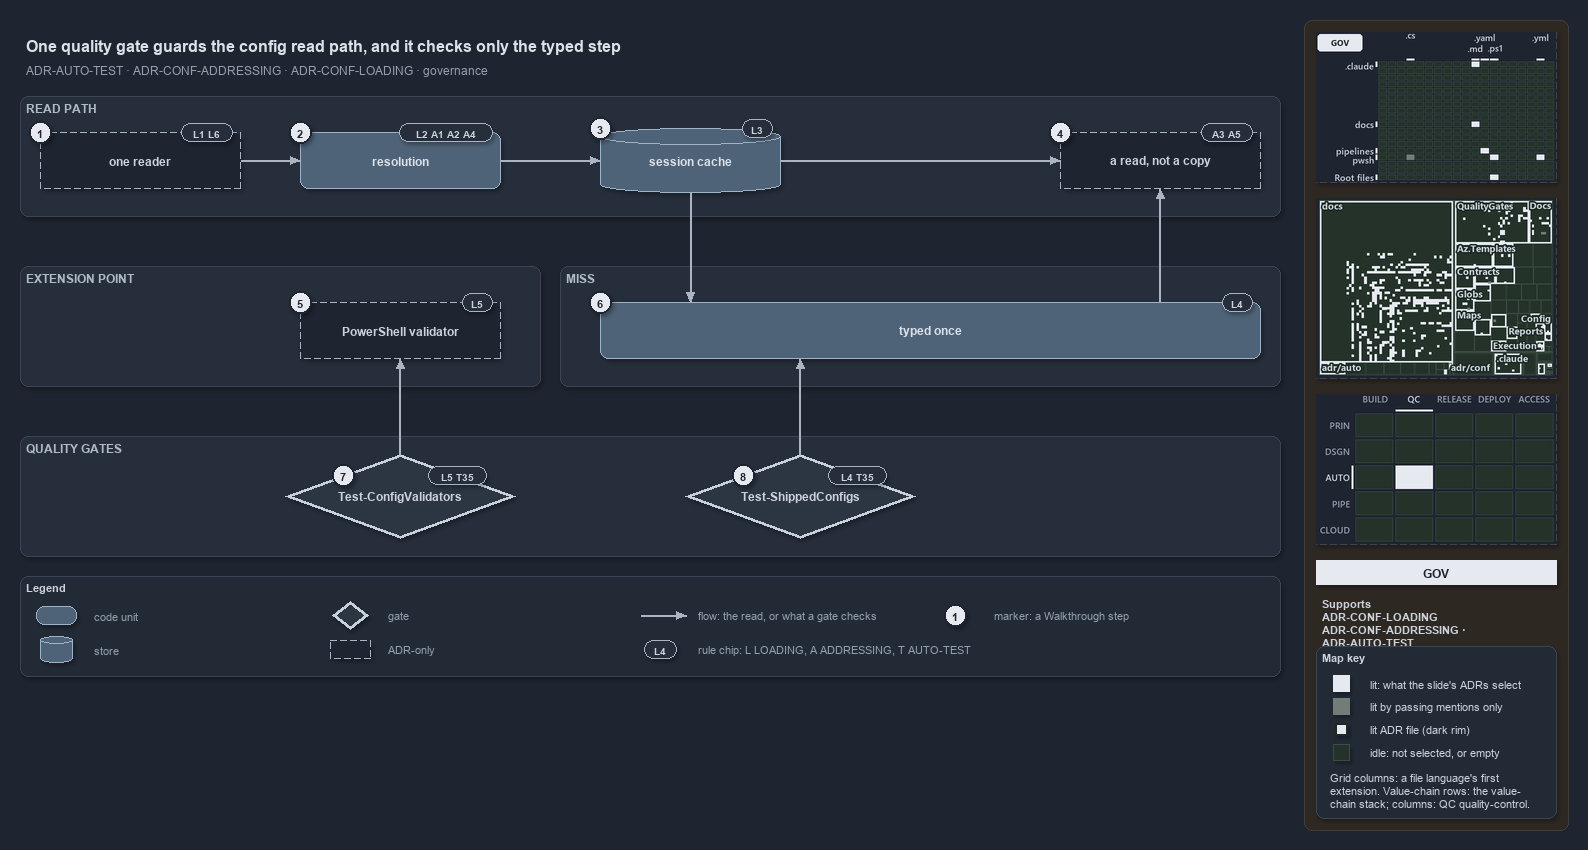

The diagram above was exported from draw.io. Its source (the exported page's mxGraphModel, read from the mxfile embedded in the PNG):
<mxGraphModel dx="1024" dy="768" grid="0" gridSize="10" guides="1" tooltips="1" connect="1" arrows="1" fold="1" page="1" pageScale="1" pageWidth="1572" pageHeight="700" background="#1E2430" math="0" shadow="1">
  <root>
    <mxCell id="0" />
    <mxCell id="1" parent="0" />
    <mxCell id="sidebar-bg" value="" style="rounded=1;arcSize=2;html=1;fillColor=#2E2823;strokeColor=#453C33;shadow=0;" vertex="1" parent="1">
      <mxGeometry x="1304" y="4" width="264" height="810" as="geometry" />
    </mxCell>
    <mxCell id="title" value="One quality gate guards the config read path, and it checks only the typed step" style="text;html=1;align=left;verticalAlign=middle;fontSize=16;fontStyle=1;fontColor=#DDE2E9;" vertex="1" parent="1">
      <mxGeometry x="20" y="14" width="1260" height="30" as="geometry" />
    </mxCell>
    <mxCell id="subtitle" value="ADR-AUTO-TEST &amp;#183; ADR-CONF-ADDRESSING &amp;#183; ADR-CONF-LOADING &amp;#183; governance" style="text;html=1;align=left;verticalAlign=middle;fontSize=12;fontColor=#949FAE;" vertex="1" parent="1">
      <mxGeometry x="20" y="44" width="1240" height="20" as="geometry" />
    </mxCell>
    <mxCell id="band-read" value="READ PATH" style="rounded=1;html=1;arcSize=3;fillColor=#262E3B;strokeColor=#3A4555;verticalAlign=top;align=left;spacingLeft=8;fontStyle=1;fontSize=12;fontColor=#B0BAC7;" vertex="1" parent="1">
      <mxGeometry x="20" y="80" width="1260" height="120" as="geometry" />
    </mxCell>
    <mxCell id="band-ext" value="EXTENSION POINT" style="rounded=1;html=1;arcSize=3;fillColor=#262E3B;strokeColor=#3A4555;verticalAlign=top;align=left;spacingLeft=8;fontStyle=1;fontSize=12;fontColor=#B0BAC7;" vertex="1" parent="1">
      <mxGeometry x="20" y="250" width="520" height="120" as="geometry" />
    </mxCell>
    <mxCell id="band-miss" value="MISS" style="rounded=1;html=1;arcSize=3;fillColor=#262E3B;strokeColor=#3A4555;verticalAlign=top;align=left;spacingLeft=8;fontStyle=1;fontSize=12;fontColor=#B0BAC7;" vertex="1" parent="1">
      <mxGeometry x="560" y="250" width="720" height="120" as="geometry" />
    </mxCell>
    <mxCell id="band-gates" value="QUALITY GATES" style="rounded=1;html=1;arcSize=3;fillColor=#262E3B;strokeColor=#3A4555;verticalAlign=top;align=left;spacingLeft=8;fontStyle=1;fontSize=12;fontColor=#B0BAC7;" vertex="1" parent="1">
      <mxGeometry x="20" y="420" width="1260" height="120" as="geometry" />
    </mxCell>
    <mxCell id="reader" value="&lt;b&gt;one reader&lt;/b&gt;" style="rounded=1;whiteSpace=wrap;html=1;arcSize=20;fillColor=#1E2430;strokeColor=#AAB4C3;dashed=1;fontSize=12;" vertex="1" parent="1">
      <mxGeometry x="40" y="116" width="200" height="56" as="geometry" />
    </mxCell>
    <mxCell id="resolution" value="&lt;b&gt;resolution&lt;/b&gt;" style="rounded=1;whiteSpace=wrap;html=1;arcSize=20;fillColor=#4E6378;strokeColor=#9FB3C8;fontSize=12;fontColor=#DDE2E9;" vertex="1" parent="1">
      <mxGeometry x="300" y="116" width="200" height="56" as="geometry" />
    </mxCell>
    <mxCell id="cache" value="&lt;b&gt;session cache&lt;/b&gt;" style="shape=cylinder3;boundedLbl=1;backgroundOutline=1;size=8;whiteSpace=wrap;html=1;fillColor=#4E6378;strokeColor=#9FB3C8;fontSize=12;fontColor=#DDE2E9;" vertex="1" parent="1">
      <mxGeometry x="600" y="112" width="180" height="64" as="geometry" />
    </mxCell>
    <mxCell id="read" value="&lt;b&gt;a read, not a copy&lt;/b&gt;" style="rounded=1;whiteSpace=wrap;html=1;arcSize=20;fillColor=#1E2430;strokeColor=#AAB4C3;dashed=1;fontSize=12;" vertex="1" parent="1">
      <mxGeometry x="1060" y="116" width="200" height="56" as="geometry" />
    </mxCell>
    <mxCell id="psval" value="&lt;b&gt;PowerShell validator&lt;/b&gt;" style="rounded=1;whiteSpace=wrap;html=1;arcSize=20;fillColor=#1E2430;strokeColor=#AAB4C3;dashed=1;fontSize=12;" vertex="1" parent="1">
      <mxGeometry x="300" y="286" width="200" height="56" as="geometry" />
    </mxCell>
    <mxCell id="typed" value="&lt;b&gt;typed once&lt;/b&gt;" style="rounded=1;whiteSpace=wrap;html=1;arcSize=20;fillColor=#4E6378;strokeColor=#9FB3C8;fontSize=12;fontColor=#DDE2E9;" vertex="1" parent="1">
      <mxGeometry x="600" y="286" width="660" height="56" as="geometry" />
    </mxCell>
    <mxCell id="tcv" value="&lt;b&gt;Test-ConfigValidators&lt;/b&gt;" style="rhombus;whiteSpace=wrap;html=1;fillColor=#2C3542;strokeColor=#C7D0DB;strokeWidth=3;fontSize=12;fontColor=#CDD3DC;" vertex="1" parent="1">
      <mxGeometry x="285" y="438" width="230" height="84" as="geometry" />
    </mxCell>
    <mxCell id="tsc" value="&lt;b&gt;Test-ShippedConfigs&lt;/b&gt;" style="rhombus;whiteSpace=wrap;html=1;fillColor=#2C3542;strokeColor=#C7D0DB;strokeWidth=3;fontSize=12;fontColor=#CDD3DC;" vertex="1" parent="1">
      <mxGeometry x="685" y="438" width="230" height="84" as="geometry" />
    </mxCell>
    <mxCell id="p-reader-resolution-a" value="" style="text;html=1;strokeColor=none;fillColor=none;" vertex="1" parent="1">
      <mxGeometry x="240" y="144" width="1" height="1" as="geometry" />
    </mxCell>
    <mxCell id="p-reader-resolution-b" value="" style="text;html=1;strokeColor=none;fillColor=none;" vertex="1" parent="1">
      <mxGeometry x="300" y="144" width="1" height="1" as="geometry" />
    </mxCell>
    <mxCell id="edge-reader-resolution" value="" style="edgeStyle=orthogonalEdgeStyle;rounded=1;html=1;fontSize=10;endArrow=block;strokeColor=#AAB4C3;fontColor=#CDD3DC;shadow=0;" edge="1" parent="1" source="p-reader-resolution-a" target="p-reader-resolution-b">
      <mxGeometry relative="1" as="geometry" />
    </mxCell>
    <mxCell id="p-resolution-cache-a" value="" style="text;html=1;strokeColor=none;fillColor=none;" vertex="1" parent="1">
      <mxGeometry x="500" y="144" width="1" height="1" as="geometry" />
    </mxCell>
    <mxCell id="p-resolution-cache-b" value="" style="text;html=1;strokeColor=none;fillColor=none;" vertex="1" parent="1">
      <mxGeometry x="600" y="144" width="1" height="1" as="geometry" />
    </mxCell>
    <mxCell id="edge-resolution-cache" value="" style="edgeStyle=orthogonalEdgeStyle;rounded=1;html=1;fontSize=10;endArrow=block;strokeColor=#AAB4C3;fontColor=#CDD3DC;shadow=0;" edge="1" parent="1" source="p-resolution-cache-a" target="p-resolution-cache-b">
      <mxGeometry relative="1" as="geometry" />
    </mxCell>
    <mxCell id="p-cache-read-a" value="" style="text;html=1;strokeColor=none;fillColor=none;" vertex="1" parent="1">
      <mxGeometry x="780" y="144" width="1" height="1" as="geometry" />
    </mxCell>
    <mxCell id="p-cache-read-b" value="" style="text;html=1;strokeColor=none;fillColor=none;" vertex="1" parent="1">
      <mxGeometry x="1060" y="144" width="1" height="1" as="geometry" />
    </mxCell>
    <mxCell id="edge-cache-read" value="" style="edgeStyle=orthogonalEdgeStyle;rounded=1;html=1;fontSize=10;endArrow=block;strokeColor=#AAB4C3;fontColor=#CDD3DC;shadow=0;" edge="1" parent="1" source="p-cache-read-a" target="p-cache-read-b">
      <mxGeometry relative="1" as="geometry" />
    </mxCell>
    <mxCell id="p-cache-typed-a" value="" style="text;html=1;strokeColor=none;fillColor=none;" vertex="1" parent="1">
      <mxGeometry x="690" y="176" width="1" height="1" as="geometry" />
    </mxCell>
    <mxCell id="p-cache-typed-b" value="" style="text;html=1;strokeColor=none;fillColor=none;" vertex="1" parent="1">
      <mxGeometry x="690" y="286" width="1" height="1" as="geometry" />
    </mxCell>
    <mxCell id="edge-cache-typed" value="" style="edgeStyle=orthogonalEdgeStyle;rounded=1;html=1;fontSize=10;endArrow=block;strokeColor=#AAB4C3;fontColor=#CDD3DC;shadow=0;" edge="1" parent="1" source="p-cache-typed-a" target="p-cache-typed-b">
      <mxGeometry relative="1" as="geometry" />
    </mxCell>
    <mxCell id="p-typed-read-a" value="" style="text;html=1;strokeColor=none;fillColor=none;" vertex="1" parent="1">
      <mxGeometry x="1160" y="286" width="1" height="1" as="geometry" />
    </mxCell>
    <mxCell id="p-typed-read-b" value="" style="text;html=1;strokeColor=none;fillColor=none;" vertex="1" parent="1">
      <mxGeometry x="1160" y="172" width="1" height="1" as="geometry" />
    </mxCell>
    <mxCell id="edge-typed-read" value="" style="edgeStyle=orthogonalEdgeStyle;rounded=1;html=1;fontSize=10;endArrow=block;strokeColor=#AAB4C3;fontColor=#CDD3DC;shadow=0;" edge="1" parent="1" source="p-typed-read-a" target="p-typed-read-b">
      <mxGeometry relative="1" as="geometry" />
    </mxCell>
    <mxCell id="p-tsc-typed-a" value="" style="text;html=1;strokeColor=none;fillColor=none;" vertex="1" parent="1">
      <mxGeometry x="800" y="438" width="1" height="1" as="geometry" />
    </mxCell>
    <mxCell id="p-tsc-typed-b" value="" style="text;html=1;strokeColor=none;fillColor=none;" vertex="1" parent="1">
      <mxGeometry x="800" y="342" width="1" height="1" as="geometry" />
    </mxCell>
    <mxCell id="edge-tsc-typed" value="" style="edgeStyle=orthogonalEdgeStyle;rounded=1;html=1;fontSize=10;endArrow=block;strokeColor=#AAB4C3;fontColor=#CDD3DC;shadow=0;" edge="1" parent="1" source="p-tsc-typed-a" target="p-tsc-typed-b">
      <mxGeometry relative="1" as="geometry" />
    </mxCell>
    <mxCell id="p-tcv-psval-a" value="" style="text;html=1;strokeColor=none;fillColor=none;" vertex="1" parent="1">
      <mxGeometry x="400" y="438" width="1" height="1" as="geometry" />
    </mxCell>
    <mxCell id="p-tcv-psval-b" value="" style="text;html=1;strokeColor=none;fillColor=none;" vertex="1" parent="1">
      <mxGeometry x="400" y="342" width="1" height="1" as="geometry" />
    </mxCell>
    <mxCell id="edge-tcv-psval" value="" style="edgeStyle=orthogonalEdgeStyle;rounded=1;html=1;fontSize=10;endArrow=block;strokeColor=#AAB4C3;fontColor=#CDD3DC;shadow=0;" edge="1" parent="1" source="p-tcv-psval-a" target="p-tcv-psval-b">
      <mxGeometry relative="1" as="geometry" />
    </mxCell>
    <mxCell id="legend" value="&lt;b&gt;Legend&lt;/b&gt;" style="rounded=1;whiteSpace=wrap;html=1;arcSize=6;fillColor=#222A36;strokeColor=#3A4555;align=left;verticalAlign=top;spacing=8;fontSize=11;fontColor=#CDD3DC;" vertex="1" parent="1">
      <mxGeometry x="20" y="560" width="1260" height="100" as="geometry" />
    </mxCell>
    <mxCell id="legend-0" value="" style="rounded=1;whiteSpace=wrap;html=1;arcSize=20;fillColor=#4E6378;strokeColor=#9FB3C8;fontColor=#DDE2E9;" vertex="1" parent="1">
      <mxGeometry x="36" y="590" width="40" height="18" as="geometry" />
    </mxCell>
    <mxCell id="legend-0-text" value="code unit" style="text;html=1;align=left;verticalAlign=middle;fontSize=11;fontColor=#949FAE;" vertex="1" parent="1">
      <mxGeometry x="88" y="589" width="230" height="20" as="geometry" />
    </mxCell>
    <mxCell id="legend-1" value="" style="shape=cylinder3;boundedLbl=1;backgroundOutline=1;size=4;whiteSpace=wrap;html=1;fillColor=#4E6378;strokeColor=#9FB3C8;fontColor=#DDE2E9;" vertex="1" parent="1">
      <mxGeometry x="40" y="620" width="32" height="26" as="geometry" />
    </mxCell>
    <mxCell id="legend-1-text" value="store" style="text;html=1;align=left;verticalAlign=middle;fontSize=11;fontColor=#949FAE;" vertex="1" parent="1">
      <mxGeometry x="88" y="623" width="230" height="20" as="geometry" />
    </mxCell>
    <mxCell id="legend-2" value="" style="rhombus;whiteSpace=wrap;html=1;fillColor=#2C3542;strokeColor=#C7D0DB;strokeWidth=3;fontColor=#CDD3DC;" vertex="1" parent="1">
      <mxGeometry x="332" y="585" width="36" height="28" as="geometry" />
    </mxCell>
    <mxCell id="legend-2-text" value="gate" style="text;html=1;align=left;verticalAlign=middle;fontSize=11;fontColor=#949FAE;" vertex="1" parent="1">
      <mxGeometry x="382" y="589" width="230" height="20" as="geometry" />
    </mxCell>
    <mxCell id="legend-3" value="" style="rounded=1;whiteSpace=wrap;html=1;arcSize=20;fillColor=#1E2430;strokeColor=#AAB4C3;dashed=1;" vertex="1" parent="1">
      <mxGeometry x="330" y="624" width="40" height="18" as="geometry" />
    </mxCell>
    <mxCell id="legend-3-text" value="ADR-only" style="text;html=1;align=left;verticalAlign=middle;fontSize=11;fontColor=#949FAE;" vertex="1" parent="1">
      <mxGeometry x="382" y="623" width="230" height="20" as="geometry" />
    </mxCell>
    <mxCell id="legend-4-a" value="" style="text;html=1;strokeColor=none;fillColor=none;" vertex="1" parent="1">
      <mxGeometry x="640" y="599" width="1" height="1" as="geometry" />
    </mxCell>
    <mxCell id="legend-4-b" value="" style="text;html=1;strokeColor=none;fillColor=none;" vertex="1" parent="1">
      <mxGeometry x="686" y="599" width="1" height="1" as="geometry" />
    </mxCell>
    <mxCell id="legend-4" value="" style="edgeStyle=orthogonalEdgeStyle;rounded=1;html=1;endArrow=block;strokeColor=#AAB4C3;fontColor=#CDD3DC;shadow=0;" edge="1" parent="1" source="legend-4-a" target="legend-4-b">
      <mxGeometry relative="1" as="geometry" />
    </mxCell>
    <mxCell id="legend-4-text" value="flow: the read, or what a gate checks" style="text;html=1;align=left;verticalAlign=middle;fontSize=11;fontColor=#949FAE;" vertex="1" parent="1">
      <mxGeometry x="692" y="589" width="280" height="20" as="geometry" />
    </mxCell>
    <mxCell id="legend-5" value="L4" style="rounded=1;arcSize=50;whiteSpace=wrap;html=1;fillColor=#262E3B;strokeColor=#AAB4C3;fontColor=#CDD3DC;fontStyle=1;fontSize=10.5;" vertex="1" parent="1">
      <mxGeometry x="644" y="624" width="32" height="18" as="geometry" />
    </mxCell>
    <mxCell id="legend-5-text" value="rule chip: L LOADING, A ADDRESSING, T AUTO-TEST" style="text;html=1;align=left;verticalAlign=middle;fontSize=11;fontColor=#949FAE;" vertex="1" parent="1">
      <mxGeometry x="692" y="623" width="280" height="20" as="geometry" />
    </mxCell>
    <mxCell id="legend-6" value="1" style="ellipse;html=1;fillColor=#E6EAF0;strokeColor=#1E2430;strokeWidth=2;fontColor=#1E2430;fontStyle=1;fontSize=11;" vertex="1" parent="1">
      <mxGeometry x="944" y="588" width="22" height="22" as="geometry" />
    </mxCell>
    <mxCell id="legend-6-text" value="marker: a Walkthrough step" style="text;html=1;align=left;verticalAlign=middle;fontSize=11;fontColor=#949FAE;" vertex="1" parent="1">
      <mxGeometry x="988" y="589" width="230" height="20" as="geometry" />
    </mxCell>
    <mxCell id="chip-reader" value="L1 L6" style="rounded=1;arcSize=50;whiteSpace=wrap;html=1;fillColor=#262E3B;strokeColor=#AAB4C3;fontColor=#CDD3DC;fontStyle=1;fontSize=10.5;" vertex="1" parent="1">
      <mxGeometry x="181" y="107" width="51" height="18" as="geometry" />
    </mxCell>
    <mxCell id="mark-1" value="1" style="ellipse;html=1;fillColor=#E6EAF0;strokeColor=#1E2430;strokeWidth=2;fontColor=#1E2430;fontStyle=1;fontSize=11;" vertex="1" parent="1">
      <mxGeometry x="29" y="105" width="22" height="22" as="geometry" />
    </mxCell>
    <mxCell id="chip-resolution" value="L2 A1 A2 A4" style="rounded=1;arcSize=50;whiteSpace=wrap;html=1;fillColor=#262E3B;strokeColor=#AAB4C3;fontColor=#CDD3DC;fontStyle=1;fontSize=10.5;" vertex="1" parent="1">
      <mxGeometry x="399" y="107" width="93" height="18" as="geometry" />
    </mxCell>
    <mxCell id="mark-2" value="2" style="ellipse;html=1;fillColor=#E6EAF0;strokeColor=#1E2430;strokeWidth=2;fontColor=#1E2430;fontStyle=1;fontSize=11;" vertex="1" parent="1">
      <mxGeometry x="289" y="105" width="22" height="22" as="geometry" />
    </mxCell>
    <mxCell id="chip-cache" value="L3" style="rounded=1;arcSize=50;whiteSpace=wrap;html=1;fillColor=#262E3B;strokeColor=#AAB4C3;fontColor=#CDD3DC;fontStyle=1;fontSize=10.5;" vertex="1" parent="1">
      <mxGeometry x="742" y="103" width="30" height="18" as="geometry" />
    </mxCell>
    <mxCell id="mark-3" value="3" style="ellipse;html=1;fillColor=#E6EAF0;strokeColor=#1E2430;strokeWidth=2;fontColor=#1E2430;fontStyle=1;fontSize=11;" vertex="1" parent="1">
      <mxGeometry x="589" y="101" width="22" height="22" as="geometry" />
    </mxCell>
    <mxCell id="chip-read" value="A3 A5" style="rounded=1;arcSize=50;whiteSpace=wrap;html=1;fillColor=#262E3B;strokeColor=#AAB4C3;fontColor=#CDD3DC;fontStyle=1;fontSize=10.5;" vertex="1" parent="1">
      <mxGeometry x="1201" y="107" width="51" height="18" as="geometry" />
    </mxCell>
    <mxCell id="mark-4" value="4" style="ellipse;html=1;fillColor=#E6EAF0;strokeColor=#1E2430;strokeWidth=2;fontColor=#1E2430;fontStyle=1;fontSize=11;" vertex="1" parent="1">
      <mxGeometry x="1049" y="105" width="22" height="22" as="geometry" />
    </mxCell>
    <mxCell id="chip-psval" value="L5" style="rounded=1;arcSize=50;whiteSpace=wrap;html=1;fillColor=#262E3B;strokeColor=#AAB4C3;fontColor=#CDD3DC;fontStyle=1;fontSize=10.5;" vertex="1" parent="1">
      <mxGeometry x="462" y="277" width="30" height="18" as="geometry" />
    </mxCell>
    <mxCell id="mark-5" value="5" style="ellipse;html=1;fillColor=#E6EAF0;strokeColor=#1E2430;strokeWidth=2;fontColor=#1E2430;fontStyle=1;fontSize=11;" vertex="1" parent="1">
      <mxGeometry x="289" y="275" width="22" height="22" as="geometry" />
    </mxCell>
    <mxCell id="chip-typed" value="L4" style="rounded=1;arcSize=50;whiteSpace=wrap;html=1;fillColor=#262E3B;strokeColor=#AAB4C3;fontColor=#CDD3DC;fontStyle=1;fontSize=10.5;" vertex="1" parent="1">
      <mxGeometry x="1222" y="277" width="30" height="18" as="geometry" />
    </mxCell>
    <mxCell id="mark-6" value="6" style="ellipse;html=1;fillColor=#E6EAF0;strokeColor=#1E2430;strokeWidth=2;fontColor=#1E2430;fontStyle=1;fontSize=11;" vertex="1" parent="1">
      <mxGeometry x="589" y="275" width="22" height="22" as="geometry" />
    </mxCell>
    <mxCell id="chip-tcv" value="L5 T35" style="rounded=1;arcSize=50;whiteSpace=wrap;html=1;fillColor=#262E3B;strokeColor=#AAB4C3;fontColor=#CDD3DC;fontStyle=1;fontSize=10.5;" vertex="1" parent="1">
      <mxGeometry x="428" y="450" width="58" height="18" as="geometry" />
    </mxCell>
    <mxCell id="mark-7" value="7" style="ellipse;html=1;fillColor=#E6EAF0;strokeColor=#1E2430;strokeWidth=2;fontColor=#1E2430;fontStyle=1;fontSize=11;" vertex="1" parent="1">
      <mxGeometry x="332" y="448" width="22" height="22" as="geometry" />
    </mxCell>
    <mxCell id="chip-tsc" value="L4 T35" style="rounded=1;arcSize=50;whiteSpace=wrap;html=1;fillColor=#262E3B;strokeColor=#AAB4C3;fontColor=#CDD3DC;fontStyle=1;fontSize=10.5;" vertex="1" parent="1">
      <mxGeometry x="828" y="450" width="58" height="18" as="geometry" />
    </mxCell>
    <mxCell id="mark-8" value="8" style="ellipse;html=1;fillColor=#E6EAF0;strokeColor=#1E2430;strokeWidth=2;fontColor=#1E2430;fontStyle=1;fontSize=11;" vertex="1" parent="1">
      <mxGeometry x="732" y="448" width="22" height="22" as="geometry" />
    </mxCell>
    <mxCell id="minimap-grid" value="" style="shape=image;html=1;imageAspect=0;aspect=fixed;verticalLabelPosition=bottom;strokeColor=#3A4555;dashed=1;fillColor=#222A36;image=data:image/png,(base64 omitted: 13360 chars);" vertex="1" parent="1">
      <mxGeometry x="1316" y="16" width="240" height="150" as="geometry" />
    </mxCell>
    <mxCell id="minimap-tree" value="" style="shape=image;html=1;imageAspect=0;aspect=fixed;verticalLabelPosition=bottom;strokeColor=#3A4555;dashed=1;fillColor=#222A36;image=data:image/png,(base64 omitted: 35804 chars);" vertex="1" parent="1">
      <mxGeometry x="1316" y="182" width="240" height="180" as="geometry" />
    </mxCell>
    <mxCell id="minimap-chain" value="" style="shape=image;html=1;imageAspect=0;aspect=fixed;verticalLabelPosition=bottom;strokeColor=#3A4555;dashed=1;fillColor=#222A36;image=data:image/png,(base64 omitted: 12524 chars);" vertex="1" parent="1">
      <mxGeometry x="1316" y="378" width="240" height="150" as="geometry" />
    </mxCell>
    <mxCell id="lens-badge" value="GOV" style="rounded=0;whiteSpace=wrap;html=1;align=center;verticalAlign=middle;fontSize=12;fontStyle=1;fontColor=#1E2430;fillColor=#E6EAF0;strokeColor=none;" vertex="1" parent="1">
      <mxGeometry x="1316" y="544" width="240" height="24" as="geometry" />
    </mxCell>
    <mxCell id="supports" value="&lt;b&gt;Supports&lt;/b&gt;&lt;br&gt;ADR-CONF-LOADING&lt;br&gt;ADR-CONF-ADDRESSING · ADR-AUTO-TEST" style="text;html=1;whiteSpace=wrap;align=left;verticalAlign=top;fontSize=11;fontColor=#CDD3DC;" vertex="1" parent="1">
      <mxGeometry x="1316" y="576" width="240" height="46" as="geometry" />
    </mxCell>
    <mxCell id="mapkey" value="&lt;b&gt;Map key&lt;/b&gt;" style="rounded=1;arcSize=6;whiteSpace=wrap;html=1;align=left;verticalAlign=top;fontSize=11;fontColor=#CDD3DC;fillColor=#222A36;strokeColor=#3A4555;spacingLeft=8;spacingTop=2;" vertex="1" parent="1">
      <mxGeometry x="1316" y="630" width="240" height="172" as="geometry" />
    </mxCell>
    <mxCell id="mapkey-lit" value="" style="rounded=0;html=1;fillColor=#E6EAF0;strokeColor=#E6EAF0;" vertex="1" parent="1">
      <mxGeometry x="1333.0" y="659.0" width="16" height="16" as="geometry" />
    </mxCell>
    <mxCell id="mapkey-lit-text" value="lit: what the slide's ADRs select" style="text;html=1;align=left;verticalAlign=middle;fontSize=11;fontColor=#CDD3DC;" vertex="1" parent="1">
      <mxGeometry x="1364" y="657" width="184" height="20" as="geometry" />
    </mxCell>
    <mxCell id="mapkey-touched" value="" style="rounded=0;html=1;fillColor=#727C79;strokeColor=#727C79;" vertex="1" parent="1">
      <mxGeometry x="1333.0" y="682.0" width="16" height="16" as="geometry" />
    </mxCell>
    <mxCell id="mapkey-touched-text" value="lit by passing mentions only" style="text;html=1;align=left;verticalAlign=middle;fontSize=11;fontColor=#CDD3DC;" vertex="1" parent="1">
      <mxGeometry x="1364" y="680" width="184" height="20" as="geometry" />
    </mxCell>
    <mxCell id="mapkey-adr" value="" style="rounded=0;html=1;fillColor=#E6EAF0;strokeColor=#1C2A24;strokeWidth=2;" vertex="1" parent="1">
      <mxGeometry x="1335.0" y="707.0" width="12" height="12" as="geometry" />
    </mxCell>
    <mxCell id="mapkey-adr-text" value="lit ADR file (dark rim)" style="text;html=1;align=left;verticalAlign=middle;fontSize=11;fontColor=#CDD3DC;" vertex="1" parent="1">
      <mxGeometry x="1364" y="703" width="184" height="20" as="geometry" />
    </mxCell>
    <mxCell id="mapkey-idle" value="" style="rounded=0;html=1;fillColor=#243229;strokeColor=#3B4D43;" vertex="1" parent="1">
      <mxGeometry x="1333.0" y="728.0" width="16" height="16" as="geometry" />
    </mxCell>
    <mxCell id="mapkey-idle-text" value="idle: not selected, or empty" style="text;html=1;align=left;verticalAlign=middle;fontSize=11;fontColor=#CDD3DC;" vertex="1" parent="1">
      <mxGeometry x="1364" y="726" width="184" height="20" as="geometry" />
    </mxCell>
    <mxCell id="mapkey-codes" value="Grid columns: a file language's first&lt;br&gt;extension. Value-chain rows: the value-&lt;br&gt;chain stack; columns: QC quality-control." style="text;html=1;align=left;verticalAlign=top;whiteSpace=wrap;fontSize=11;fontColor=#CDD3DC;" vertex="1" parent="1">
      <mxGeometry x="1324" y="750" width="224" height="46" as="geometry" />
    </mxCell>
  </root>
</mxGraphModel>